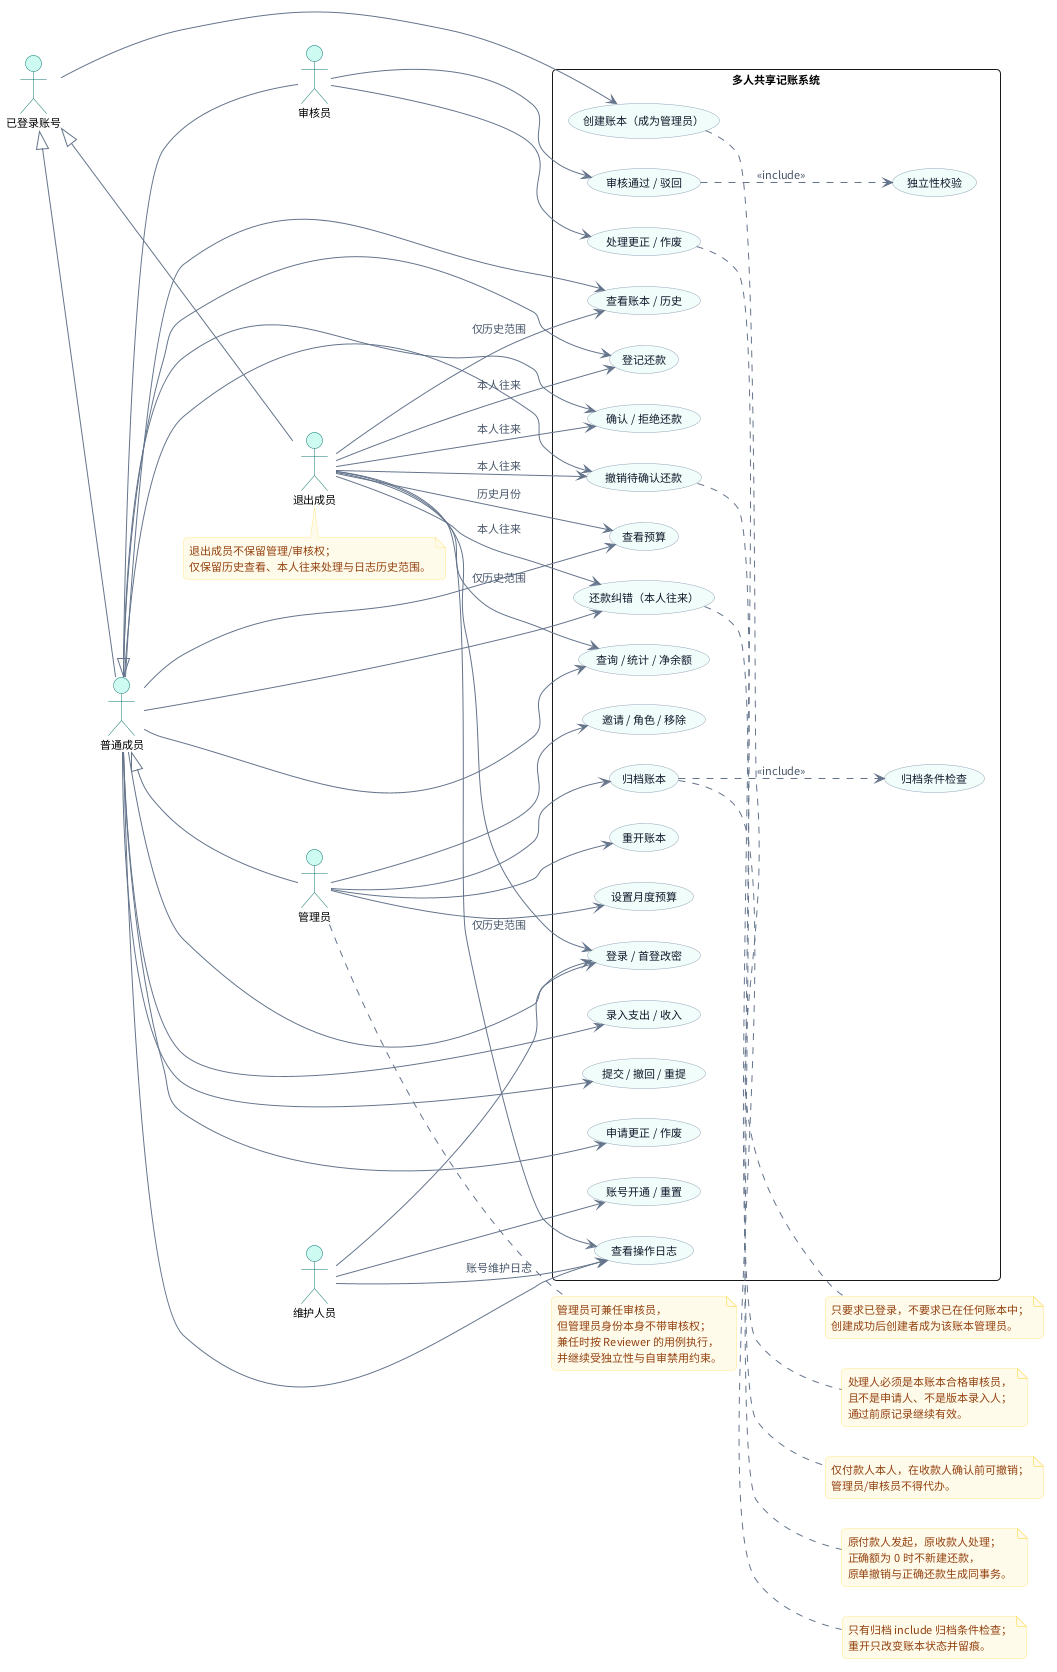

The diagram above was rendered by PlantUML. Its source (embedded in the PNG):
@startuml UML用例图
' 多人共享记账系统 - 用例图（初稿，按权限拆分）
skinparam backgroundColor #FFFFFF
skinparam defaultFontName "Noto Sans CJK SC"
skinparam defaultFontSize 11
skinparam shadowing false
skinparam roundcorner 8
skinparam ArrowColor #64748B
skinparam ArrowFontColor #475569
skinparam usecaseBorderColor #94A3B8
skinparam usecaseBackgroundColor #F0FDFA
skinparam usecaseFontColor #0F172A
skinparam actorBorderColor #0F766E
skinparam actorBackgroundColor #CCFBF1
skinparam noteBackgroundColor #FFFBEB
skinparam noteBorderColor #FDE68A
skinparam noteFontColor #92400E
skinparam nodesep 30
skinparam ranksep 38
left to right direction

actor "已登录账号" as Account
actor "普通成员" as Member
actor "审核员" as Reviewer
actor "管理员" as Admin
actor "维护人员" as Maint
actor "退出成员" as Exited

Account <|-- Member
Member <|-- Reviewer
Member <|-- Admin
Account <|-- Exited

rectangle "多人共享记账系统" {
  usecase "登录 / 首登改密" as UC_Login
  usecase "账号开通 / 重置" as UC_Account
  usecase "查看账本 / 历史" as UC_ViewLedger
  usecase "创建账本（成为管理员）" as UC_CreateLedger
  usecase "邀请 / 角色 / 移除" as UC_ManageLedger
  usecase "归档账本" as UC_Archive
  usecase "重开账本" as UC_Reopen
  usecase "录入支出 / 收入" as UC_Input
  usecase "提交 / 撤回 / 重提" as UC_Submit
  usecase "审核通过 / 驳回" as UC_Audit
  usecase "申请更正 / 作废" as UC_ApplyChange
  usecase "处理更正 / 作废" as UC_ProcessChange
  usecase "查看预算" as UC_ViewBudget
  usecase "设置月度预算" as UC_SetBudget
  usecase "查询 / 统计 / 净余额" as UC_Query
  usecase "登记还款" as UC_RegisterRepay
  usecase "确认 / 拒绝还款" as UC_ConfirmRepay
  usecase "撤销待确认还款" as UC_RevokeRepay
  usecase "还款纠错（本人往来）" as UC_FixRepay
  usecase "查看操作日志" as UC_ViewLog
  usecase "归档条件检查" as UC_ArchiveCheck
  usecase "独立性校验" as UC_Indep
}

Member --> UC_Login
Account --> UC_CreateLedger
Member --> UC_ViewLedger
Member --> UC_Input
Member --> UC_Submit
Member --> UC_ApplyChange
Member --> UC_ViewBudget
Member --> UC_Query
Member --> UC_RegisterRepay
Member --> UC_ConfirmRepay
Member --> UC_RevokeRepay
Member --> UC_FixRepay
Member --> UC_ViewLog
Reviewer --> UC_Audit
Reviewer --> UC_ProcessChange
Admin --> UC_ManageLedger
Admin --> UC_Archive
Admin --> UC_Reopen
Admin --> UC_SetBudget
Maint --> UC_Login
Maint --> UC_Account
Maint --> UC_ViewLog : 账号维护日志
Exited --> UC_Login
Exited --> UC_ViewLedger : 仅历史范围
Exited --> UC_Query : 仅历史范围
Exited --> UC_ViewBudget : 历史月份
Exited --> UC_RegisterRepay : 本人往来
Exited --> UC_ConfirmRepay : 本人往来
Exited --> UC_RevokeRepay : 本人往来
Exited --> UC_FixRepay : 本人往来
Exited --> UC_ViewLog : 仅历史范围

UC_Audit ..> UC_Indep : <<include>>
UC_Archive ..> UC_ArchiveCheck : <<include>>

note right of Admin
  管理员可兼任审核员，
  但管理员身份本身不带审核权；
  兼任时按 Reviewer 的用例执行，
  并继续受独立性与自审禁用约束。
end note

note right of UC_ProcessChange
  处理人必须是本账本合格审核员，
  且不是申请人、不是版本录入人；
  通过前原记录继续有效。
end note

note right of UC_Archive
  只有归档 include 归档条件检查；
  重开只改变账本状态并留痕。
end note

note right of UC_CreateLedger
  只要求已登录，不要求已在任何账本中；
  创建成功后创建者成为该账本管理员。
end note

note right of UC_RevokeRepay
  仅付款人本人，在收款人确认前可撤销；
  管理员/审核员不得代办。
end note

note right of UC_FixRepay
  原付款人发起，原收款人处理；
  正确额为 0 时不新建还款，
  原单撤销与正确还款生成同事务。
end note

note bottom of Exited
  退出成员不保留管理/审核权；
  仅保留历史查看、本人往来处理与日志历史范围。
end note
@enduml